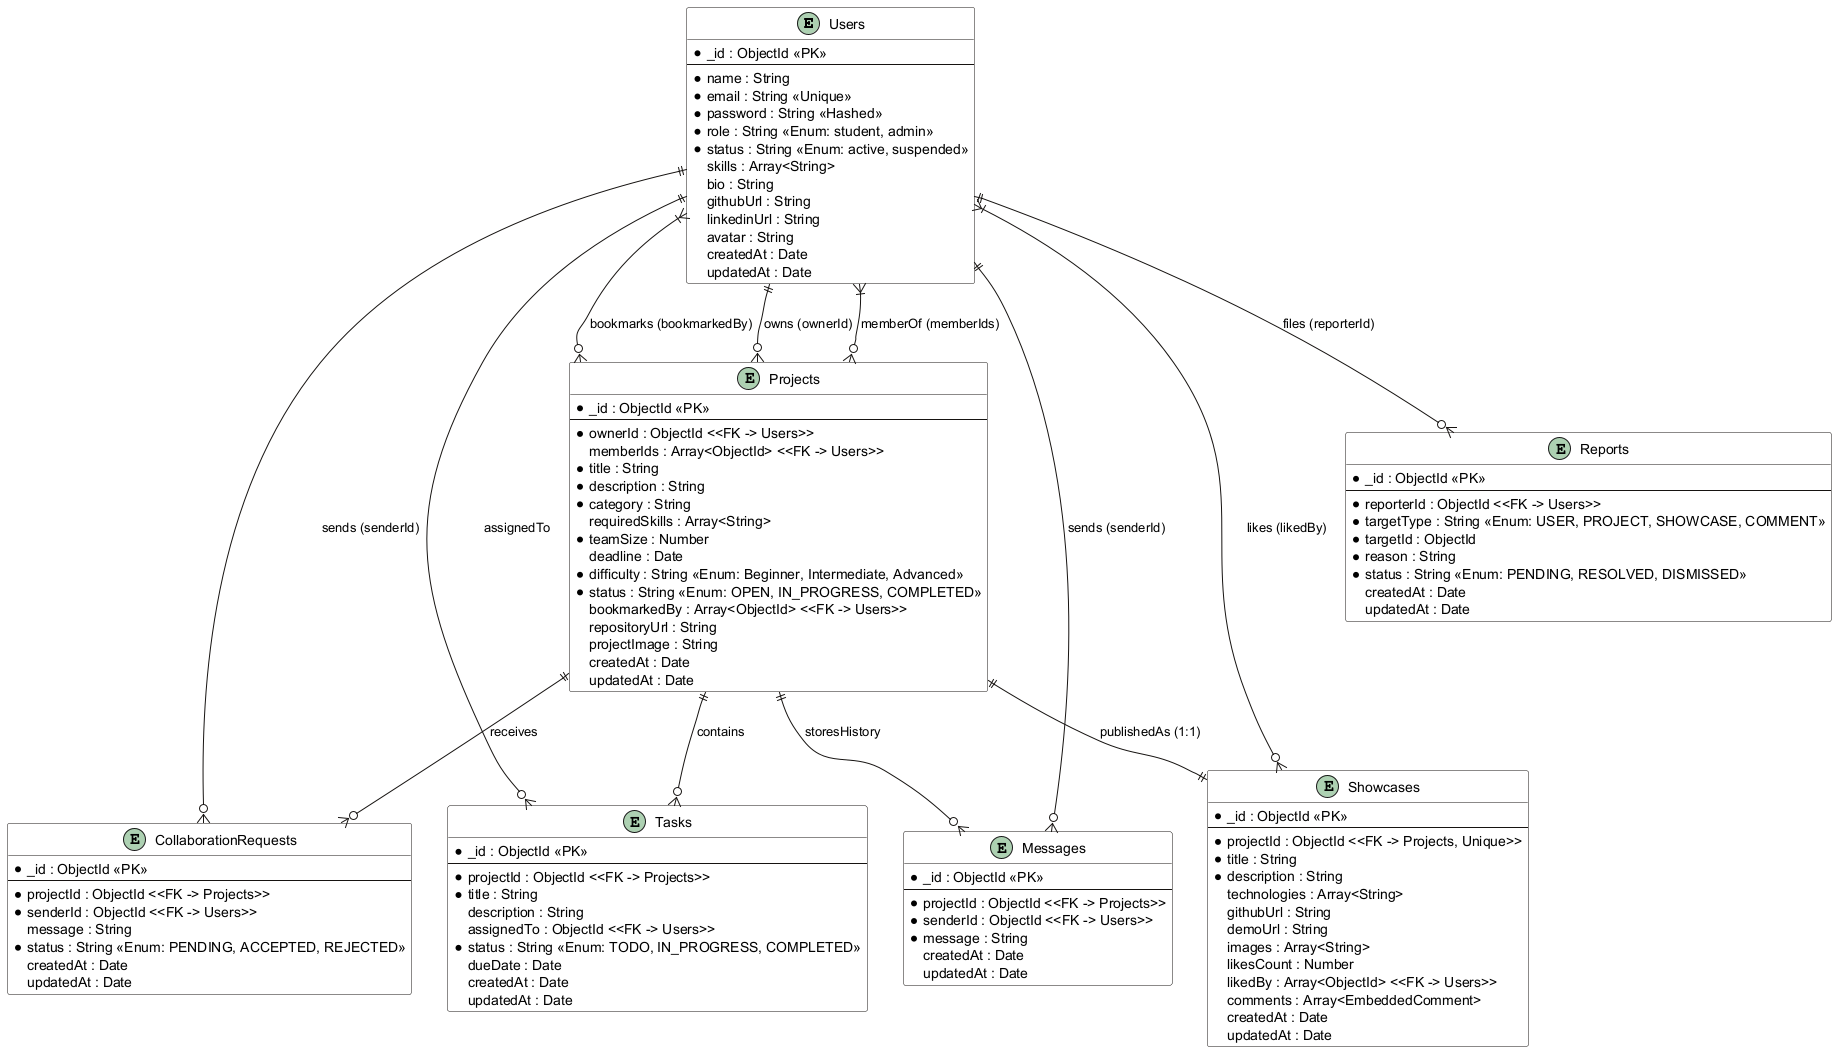

The diagram above was rendered by PlantUML. Its source (embedded in the PNG):
@startuml
skinparam class {
    BackgroundColor #FFFFFF
    BorderColor #161311
    ArrowColor #161311
}

entity "Users" as Users {
  * _id : ObjectId <<PK>>
  --
  * name : String
  * email : String <<Unique>>
  * password : String <<Hashed>>
  * role : String <<Enum: student, admin>>
  * status : String <<Enum: active, suspended>>
  skills : Array<String>
  bio : String
  githubUrl : String
  linkedinUrl : String
  avatar : String
  createdAt : Date
  updatedAt : Date
}

entity "Projects" as Projects {
  * _id : ObjectId <<PK>>
  --
  * ownerId : ObjectId <<FK -> Users>>
  memberIds : Array<ObjectId> <<FK -> Users>>
  * title : String
  * description : String
  * category : String
  requiredSkills : Array<String>
  * teamSize : Number
  deadline : Date
  * difficulty : String <<Enum: Beginner, Intermediate, Advanced>>
  * status : String <<Enum: OPEN, IN_PROGRESS, COMPLETED>>
  bookmarkedBy : Array<ObjectId> <<FK -> Users>>
  repositoryUrl : String
  projectImage : String
  createdAt : Date
  updatedAt : Date
}

entity "CollaborationRequests" as CollaborationRequests {
  * _id : ObjectId <<PK>>
  --
  * projectId : ObjectId <<FK -> Projects>>
  * senderId : ObjectId <<FK -> Users>>
  message : String
  * status : String <<Enum: PENDING, ACCEPTED, REJECTED>>
  createdAt : Date
  updatedAt : Date
}

entity "Tasks" as Tasks {
  * _id : ObjectId <<PK>>
  --
  * projectId : ObjectId <<FK -> Projects>>
  * title : String
  description : String
  assignedTo : ObjectId <<FK -> Users>>
  * status : String <<Enum: TODO, IN_PROGRESS, COMPLETED>>
  dueDate : Date
  createdAt : Date
  updatedAt : Date
}

entity "Messages" as Messages {
  * _id : ObjectId <<PK>>
  --
  * projectId : ObjectId <<FK -> Projects>>
  * senderId : ObjectId <<FK -> Users>>
  * message : String
  createdAt : Date
  updatedAt : Date
}

entity "Showcases" as Showcases {
  * _id : ObjectId <<PK>>
  --
  * projectId : ObjectId <<FK -> Projects, Unique>>
  * title : String
  * description : String
  technologies : Array<String>
  githubUrl : String
  demoUrl : String
  images : Array<String>
  likesCount : Number
  likedBy : Array<ObjectId> <<FK -> Users>>
  comments : Array<EmbeddedComment>
  createdAt : Date
  updatedAt : Date
}

entity "Reports" as Reports {
  * _id : ObjectId <<PK>>
  --
  * reporterId : ObjectId <<FK -> Users>>
  * targetType : String <<Enum: USER, PROJECT, SHOWCASE, COMMENT>>
  * targetId : ObjectId
  * reason : String
  * status : String <<Enum: PENDING, RESOLVED, DISMISSED>>
  createdAt : Date
  updatedAt : Date
}

Users ||--o{ Projects : "owns (ownerId)"
Users }|--o{ Projects : "memberOf (memberIds)"
Users }|--o{ Projects : "bookmarks (bookmarkedBy)"

Projects ||--o{ CollaborationRequests : "receives"
Users ||--o{ CollaborationRequests : "sends (senderId)"

Projects ||--o{ Tasks : "contains"
Users ||--o{ Tasks : "assignedTo"

Projects ||--o{ Messages : "storesHistory"
Users ||--o{ Messages : "sends (senderId)"

Projects ||--|| Showcases : "publishedAs (1:1)"
Users }|--o{ Showcases : "likes (likedBy)"

Users ||--o{ Reports : "files (reporterId)"
@enduml